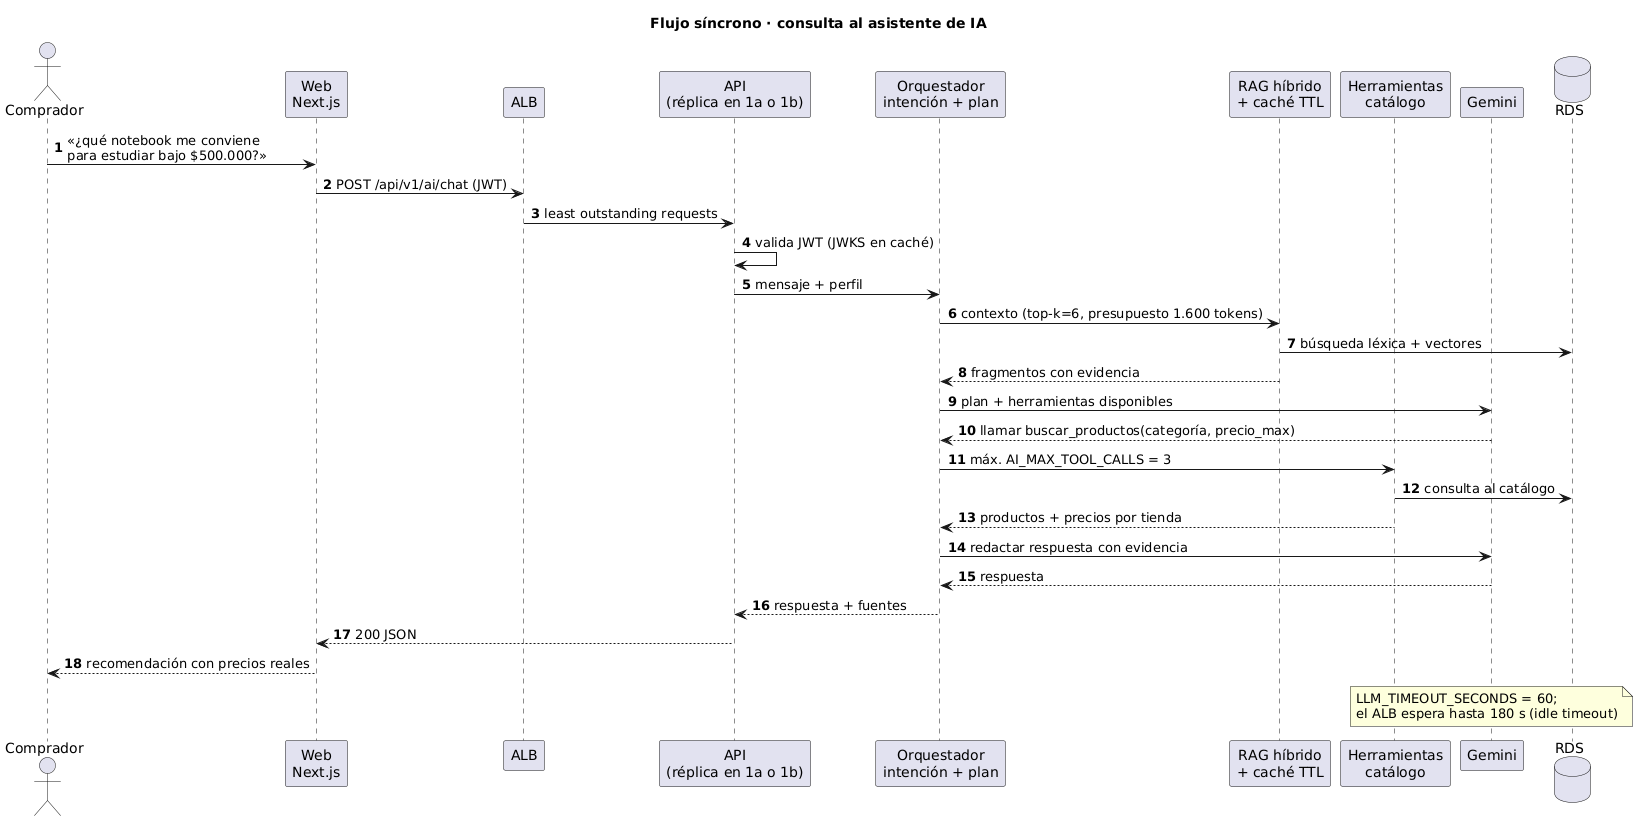

The diagram above was rendered by PlantUML. Its source (embedded in the PNG):
@startuml 07-secuencia-consulta-ia
title Flujo síncrono · consulta al asistente de IA
skinparam shadowing false
skinparam defaultFontName "DejaVu Sans"
autonumber

actor Comprador as U
participant "Web\nNext.js" as WEB
participant "ALB" as ALB
participant "API\n(réplica en 1a o 1b)" as API
participant "Orquestador\nintención + plan" as O
participant "RAG híbrido\n+ caché TTL" as R
participant "Herramientas\ncatálogo" as H
participant "Gemini" as G
database "RDS" as DB

U -> WEB : «¿qué notebook me conviene\npara estudiar bajo $500.000?»
WEB -> ALB : POST /api/v1/ai/chat (JWT)
ALB -> API : least outstanding requests
API -> API : valida JWT (JWKS en caché)
API -> O : mensaje + perfil
O -> R : contexto (top-k=6, presupuesto 1.600 tokens)
R -> DB : búsqueda léxica + vectores
R --> O : fragmentos con evidencia
O -> G : plan + herramientas disponibles
G --> O : llamar buscar_productos(categoría, precio_max)
O -> H : máx. AI_MAX_TOOL_CALLS = 3
H -> DB : consulta al catálogo
H --> O : productos + precios por tienda
O -> G : redactar respuesta con evidencia
G --> O : respuesta
O --> API : respuesta + fuentes
API --> WEB : 200 JSON
WEB --> U : recomendación con precios reales
note over G : LLM_TIMEOUT_SECONDS = 60;\nel ALB espera hasta 180 s (idle timeout)
@enduml